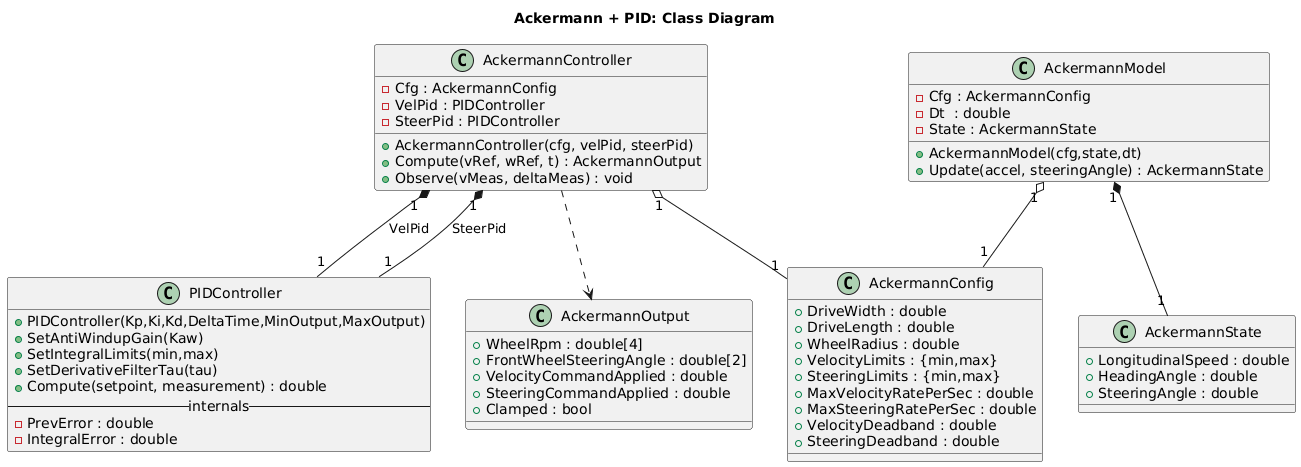

The diagram above was rendered by PlantUML. Its source (embedded in the PNG):
@startuml
title Ackermann + PID: Class Diagram

class PIDController {
  +PIDController(Kp,Ki,Kd,DeltaTime,MinOutput,MaxOutput)
  +SetAntiWindupGain(Kaw)
  +SetIntegralLimits(min,max)
  +SetDerivativeFilterTau(tau)
  +Compute(setpoint, measurement) : double
  -- internals --
  -PrevError : double
  -IntegralError : double
}

class AckermannConfig {
  +DriveWidth : double
  +DriveLength : double
  +WheelRadius : double
  +VelocityLimits : {min,max}
  +SteeringLimits : {min,max}
  +MaxVelocityRatePerSec : double
  +MaxSteeringRatePerSec : double
  +VelocityDeadband : double
  +SteeringDeadband : double
}

class AckermannState {
  +LongitudinalSpeed : double
  +HeadingAngle : double
  +SteeringAngle : double
}

class AckermannOutput {
  +WheelRpm : double[4]
  +FrontWheelSteeringAngle : double[2]
  +VelocityCommandApplied : double
  +SteeringCommandApplied : double
  +Clamped : bool
}

class AckermannModel {
  +AckermannModel(cfg,state,dt)
  +Update(accel, steeringAngle) : AckermannState
  -Cfg : AckermannConfig
  -Dt  : double
  -State : AckermannState
}

class AckermannController {
  +AckermannController(cfg, velPid, steerPid)
  +Compute(vRef, wRef, t) : AckermannOutput
  +Observe(vMeas, deltaMeas) : void
  -Cfg : AckermannConfig
  -VelPid : PIDController
  -SteerPid : PIDController
}

AckermannController "1" o-- "1" AckermannConfig
AckermannModel "1" o-- "1" AckermannConfig
AckermannController "1" *-- "1" PIDController : VelPid
AckermannController "1" *-- "1" PIDController : SteerPid
AckermannModel "1" *-- "1" AckermannState
AckermannController ..> AckermannOutput
@enduml